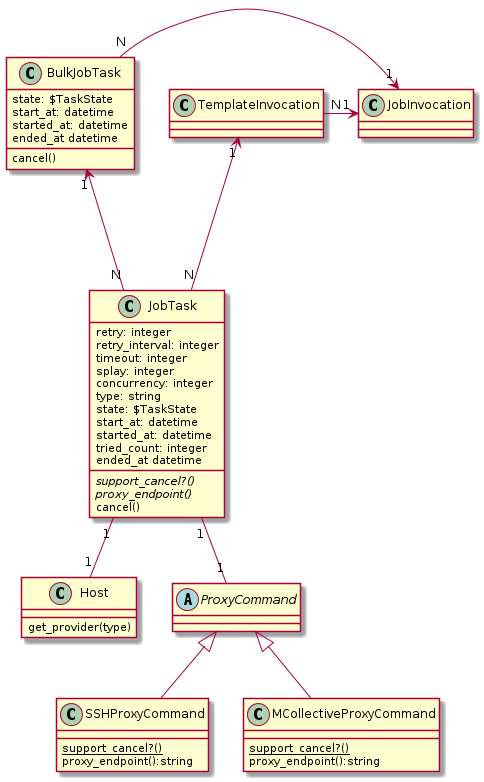

The diagram above was rendered by PlantUML. Its source (embedded in the PNG):
@startuml



class Host {
  get_provider(type)
}

class BulkJobTask {
  state: $TaskState
  start_at: datetime
  started_at: datetime
  ended_at datetime
  cancel()
}

class JobTask {
  retry: integer
  retry_interval: integer
  timeout: integer
  splay: integer
  concurrency: integer
  type: string
  state: $TaskState
  start_at: datetime
  started_at: datetime
  tried_count: integer
  ended_at datetime
  {abstract} support_cancel?()
  {abstract} proxy_endpoint()
  cancel()
}

abstract class ProxyCommand {
}

class SSHProxyCommand {
  {static} support_cancel?()
  proxy_endpoint():string
}

class MCollectiveProxyCommand {
  {static} support_cancel?()
  proxy_endpoint():string
}

BulkJobTask "N" -> "1" JobInvocation
BulkJobTask "1" <-- "N" JobTask
TemplateInvocation "N" -> "1" JobInvocation
TemplateInvocation "1" <--- "N" JobTask
JobTask "1" -- "1" ProxyCommand
JobTask "1" -- "1" Host

ProxyCommand <|-- SSHProxyCommand
ProxyCommand <|-- MCollectiveProxyCommand

 skinparam backgroundColor transparent

@enduml